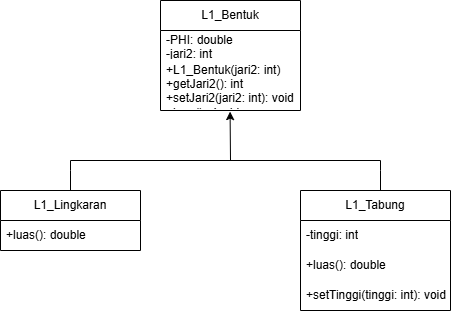

The diagram above was exported from draw.io. Its source (the exported page's mxGraphModel, read from the mxfile embedded in the PNG):
<mxGraphModel dx="1042" dy="574" grid="1" gridSize="10" guides="1" tooltips="1" connect="1" arrows="1" fold="1" page="1" pageScale="1" pageWidth="827" pageHeight="1169" math="0" shadow="0">
  <root>
    <mxCell id="0" />
    <mxCell id="1" parent="0" />
    <mxCell id="fXtEShw9tKrWrDaHHztp-1" value="L1_Bentuk" style="swimlane;fontStyle=0;childLayout=stackLayout;horizontal=1;startSize=30;horizontalStack=0;resizeParent=1;resizeParentMax=0;resizeLast=0;collapsible=1;marginBottom=0;whiteSpace=wrap;html=1;" vertex="1" parent="1">
      <mxGeometry x="380" y="260" width="140" height="110" as="geometry" />
    </mxCell>
    <mxCell id="fXtEShw9tKrWrDaHHztp-2" value="-PHI: double&lt;div&gt;-jari2: int&lt;/div&gt;" style="text;strokeColor=none;fillColor=none;align=left;verticalAlign=middle;spacingLeft=4;spacingRight=4;overflow=hidden;points=[[0,0.5],[1,0.5]];portConstraint=eastwest;rotatable=0;whiteSpace=wrap;html=1;" vertex="1" parent="fXtEShw9tKrWrDaHHztp-1">
      <mxGeometry y="30" width="140" height="30" as="geometry" />
    </mxCell>
    <mxCell id="fXtEShw9tKrWrDaHHztp-3" value="+L1_Bentuk(jari2: int)&lt;div&gt;+getJari2(): int&lt;/div&gt;&lt;div&gt;+setJari2(jari2: int): void&lt;/div&gt;&lt;div&gt;+luas(): double&lt;/div&gt;" style="text;strokeColor=none;fillColor=none;align=left;verticalAlign=middle;spacingLeft=4;spacingRight=4;overflow=hidden;points=[[0,0.5],[1,0.5]];portConstraint=eastwest;rotatable=0;whiteSpace=wrap;html=1;" vertex="1" parent="fXtEShw9tKrWrDaHHztp-1">
      <mxGeometry y="60" width="140" height="50" as="geometry" />
    </mxCell>
    <mxCell id="fXtEShw9tKrWrDaHHztp-5" value="L1_Lingkaran" style="swimlane;fontStyle=0;childLayout=stackLayout;horizontal=1;startSize=30;horizontalStack=0;resizeParent=1;resizeParentMax=0;resizeLast=0;collapsible=1;marginBottom=0;whiteSpace=wrap;html=1;" vertex="1" parent="1">
      <mxGeometry x="220" y="450" width="140" height="60" as="geometry" />
    </mxCell>
    <mxCell id="fXtEShw9tKrWrDaHHztp-6" value="+luas(): double" style="text;strokeColor=none;fillColor=none;align=left;verticalAlign=middle;spacingLeft=4;spacingRight=4;overflow=hidden;points=[[0,0.5],[1,0.5]];portConstraint=eastwest;rotatable=0;whiteSpace=wrap;html=1;" vertex="1" parent="fXtEShw9tKrWrDaHHztp-5">
      <mxGeometry y="30" width="140" height="30" as="geometry" />
    </mxCell>
    <mxCell id="fXtEShw9tKrWrDaHHztp-9" value="L1_Tabung" style="swimlane;fontStyle=0;childLayout=stackLayout;horizontal=1;startSize=30;horizontalStack=0;resizeParent=1;resizeParentMax=0;resizeLast=0;collapsible=1;marginBottom=0;whiteSpace=wrap;html=1;" vertex="1" parent="1">
      <mxGeometry x="520" y="450" width="150" height="120" as="geometry" />
    </mxCell>
    <mxCell id="fXtEShw9tKrWrDaHHztp-10" value="-tinggi: int" style="text;strokeColor=none;fillColor=none;align=left;verticalAlign=middle;spacingLeft=4;spacingRight=4;overflow=hidden;points=[[0,0.5],[1,0.5]];portConstraint=eastwest;rotatable=0;whiteSpace=wrap;html=1;" vertex="1" parent="fXtEShw9tKrWrDaHHztp-9">
      <mxGeometry y="30" width="150" height="30" as="geometry" />
    </mxCell>
    <mxCell id="fXtEShw9tKrWrDaHHztp-11" value="+luas(): double" style="text;strokeColor=none;fillColor=none;align=left;verticalAlign=middle;spacingLeft=4;spacingRight=4;overflow=hidden;points=[[0,0.5],[1,0.5]];portConstraint=eastwest;rotatable=0;whiteSpace=wrap;html=1;" vertex="1" parent="fXtEShw9tKrWrDaHHztp-9">
      <mxGeometry y="60" width="150" height="30" as="geometry" />
    </mxCell>
    <mxCell id="fXtEShw9tKrWrDaHHztp-12" value="+setTinggi(tinggi: int): void" style="text;strokeColor=none;fillColor=none;align=left;verticalAlign=middle;spacingLeft=4;spacingRight=4;overflow=hidden;points=[[0,0.5],[1,0.5]];portConstraint=eastwest;rotatable=0;whiteSpace=wrap;html=1;" vertex="1" parent="fXtEShw9tKrWrDaHHztp-9">
      <mxGeometry y="90" width="150" height="30" as="geometry" />
    </mxCell>
    <mxCell id="fXtEShw9tKrWrDaHHztp-13" value="" style="endArrow=none;html=1;rounded=0;exitX=0.5;exitY=0;exitDx=0;exitDy=0;" edge="1" parent="1" source="fXtEShw9tKrWrDaHHztp-5">
      <mxGeometry width="50" height="50" relative="1" as="geometry">
        <mxPoint x="420" y="370" as="sourcePoint" />
        <mxPoint x="290" y="420" as="targetPoint" />
        <Array as="points">
          <mxPoint x="290" y="430" />
        </Array>
      </mxGeometry>
    </mxCell>
    <mxCell id="fXtEShw9tKrWrDaHHztp-14" value="" style="endArrow=none;html=1;rounded=0;exitX=0.5;exitY=0;exitDx=0;exitDy=0;" edge="1" parent="1">
      <mxGeometry width="50" height="50" relative="1" as="geometry">
        <mxPoint x="600" y="450" as="sourcePoint" />
        <mxPoint x="600" y="420" as="targetPoint" />
        <Array as="points">
          <mxPoint x="600" y="430" />
        </Array>
      </mxGeometry>
    </mxCell>
    <mxCell id="fXtEShw9tKrWrDaHHztp-15" value="" style="endArrow=none;html=1;rounded=0;" edge="1" parent="1">
      <mxGeometry width="50" height="50" relative="1" as="geometry">
        <mxPoint x="290" y="420" as="sourcePoint" />
        <mxPoint x="600" y="420" as="targetPoint" />
      </mxGeometry>
    </mxCell>
    <mxCell id="fXtEShw9tKrWrDaHHztp-16" value="" style="endArrow=classic;html=1;rounded=0;entryX=0.497;entryY=1.022;entryDx=0;entryDy=0;entryPerimeter=0;" edge="1" parent="1" target="fXtEShw9tKrWrDaHHztp-3">
      <mxGeometry width="50" height="50" relative="1" as="geometry">
        <mxPoint x="450" y="420" as="sourcePoint" />
        <mxPoint x="440" y="340" as="targetPoint" />
      </mxGeometry>
    </mxCell>
  </root>
</mxGraphModel>